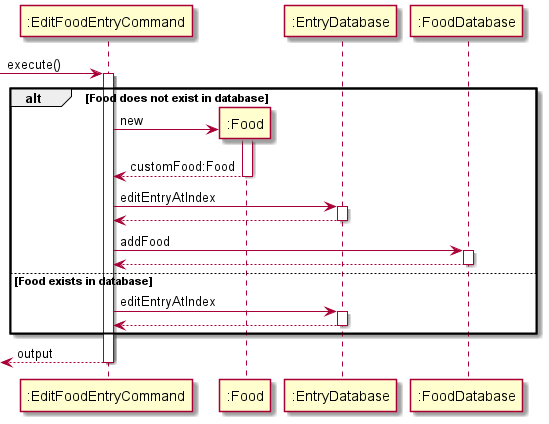

The diagram above was rendered by PlantUML. Its source (embedded in the PNG):
@startuml
'https://plantuml.com/sequence-diagram

-> ":EditFoodEntryCommand": execute()
activate ":EditFoodEntryCommand"
alt Food does not exist in database

    create ":Food"
    ":EditFoodEntryCommand" -> ":Food" : new
    activate ":Food"
    return customFood:Food

    ":EditFoodEntryCommand" -> ":EntryDatabase" : editEntryAtIndex
    activate ":EntryDatabase"
    return

    ":EditFoodEntryCommand" -> ":FoodDatabase" : addFood
    activate ":FoodDatabase"
    return

else Food exists in database

    ":EditFoodEntryCommand" -> ":EntryDatabase" : editEntryAtIndex
    activate ":EntryDatabase"
    return

end
return output

@enduml